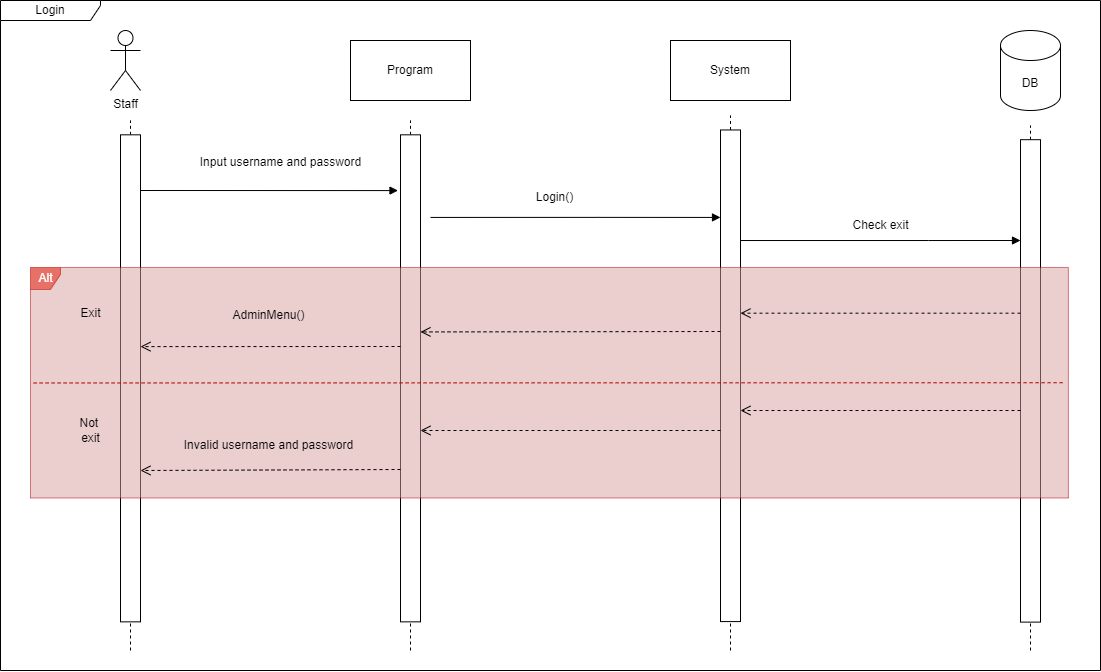

The diagram above was exported from draw.io. Its source (the exported page's mxGraphModel, read from the mxfile embedded in the PNG):
<mxGraphModel dx="1932" dy="704" grid="1" gridSize="10" guides="1" tooltips="1" connect="1" arrows="1" fold="1" page="1" pageScale="1" pageWidth="827" pageHeight="1169" math="0" shadow="0">
  <root>
    <mxCell id="0" />
    <mxCell id="1" parent="0" />
    <mxCell id="ZMHmfOrcMx-SD0DowoT4-61" value="Staff" style="shape=umlActor;verticalLabelPosition=bottom;verticalAlign=top;html=1;outlineConnect=0;" vertex="1" parent="1">
      <mxGeometry y="300" width="30" height="60" as="geometry" />
    </mxCell>
    <mxCell id="ZMHmfOrcMx-SD0DowoT4-62" value="Program" style="rounded=0;whiteSpace=wrap;html=1;" vertex="1" parent="1">
      <mxGeometry x="240" y="310" width="120" height="60" as="geometry" />
    </mxCell>
    <mxCell id="ZMHmfOrcMx-SD0DowoT4-63" value="System" style="rounded=0;whiteSpace=wrap;html=1;" vertex="1" parent="1">
      <mxGeometry x="560" y="310" width="120" height="60" as="geometry" />
    </mxCell>
    <mxCell id="ZMHmfOrcMx-SD0DowoT4-67" value="DB" style="shape=cylinder3;whiteSpace=wrap;html=1;boundedLbl=1;backgroundOutline=1;size=15;" vertex="1" parent="1">
      <mxGeometry x="890" y="300" width="60" height="80" as="geometry" />
    </mxCell>
    <mxCell id="ZMHmfOrcMx-SD0DowoT4-75" value="Login" style="shape=umlFrame;whiteSpace=wrap;html=1;pointerEvents=0;width=100;height=20;" vertex="1" parent="1">
      <mxGeometry x="-110" y="270" width="1100" height="670" as="geometry" />
    </mxCell>
    <mxCell id="ZMHmfOrcMx-SD0DowoT4-78" value="" style="group" vertex="1" connectable="0" parent="1">
      <mxGeometry x="10" y="390" width="20" height="530" as="geometry" />
    </mxCell>
    <mxCell id="ZMHmfOrcMx-SD0DowoT4-69" value="" style="endArrow=none;dashed=1;html=1;rounded=0;" edge="1" parent="ZMHmfOrcMx-SD0DowoT4-78" source="ZMHmfOrcMx-SD0DowoT4-76">
      <mxGeometry width="50" height="50" relative="1" as="geometry">
        <mxPoint x="10" y="530" as="sourcePoint" />
        <mxPoint x="10" as="targetPoint" />
      </mxGeometry>
    </mxCell>
    <mxCell id="ZMHmfOrcMx-SD0DowoT4-77" value="" style="endArrow=none;dashed=1;html=1;rounded=0;" edge="1" parent="ZMHmfOrcMx-SD0DowoT4-78" target="ZMHmfOrcMx-SD0DowoT4-76">
      <mxGeometry width="50" height="50" relative="1" as="geometry">
        <mxPoint x="10" y="530" as="sourcePoint" />
        <mxPoint x="10" as="targetPoint" />
      </mxGeometry>
    </mxCell>
    <mxCell id="ZMHmfOrcMx-SD0DowoT4-76" value="" style="rounded=0;whiteSpace=wrap;html=1;" vertex="1" parent="ZMHmfOrcMx-SD0DowoT4-78">
      <mxGeometry y="14.324324324324325" width="20" height="487.02702702702715" as="geometry" />
    </mxCell>
    <mxCell id="ZMHmfOrcMx-SD0DowoT4-79" value="" style="group" vertex="1" connectable="0" parent="1">
      <mxGeometry x="290" y="390" width="20" height="530" as="geometry" />
    </mxCell>
    <mxCell id="ZMHmfOrcMx-SD0DowoT4-80" value="" style="endArrow=none;dashed=1;html=1;rounded=0;" edge="1" parent="ZMHmfOrcMx-SD0DowoT4-79" source="ZMHmfOrcMx-SD0DowoT4-82">
      <mxGeometry width="50" height="50" relative="1" as="geometry">
        <mxPoint x="10" y="530.0000000000002" as="sourcePoint" />
        <mxPoint x="10" as="targetPoint" />
      </mxGeometry>
    </mxCell>
    <mxCell id="ZMHmfOrcMx-SD0DowoT4-81" value="" style="endArrow=none;dashed=1;html=1;rounded=0;" edge="1" parent="ZMHmfOrcMx-SD0DowoT4-79" target="ZMHmfOrcMx-SD0DowoT4-82">
      <mxGeometry width="50" height="50" relative="1" as="geometry">
        <mxPoint x="10" y="530.0000000000002" as="sourcePoint" />
        <mxPoint x="10" as="targetPoint" />
      </mxGeometry>
    </mxCell>
    <mxCell id="ZMHmfOrcMx-SD0DowoT4-82" value="" style="rounded=0;whiteSpace=wrap;html=1;" vertex="1" parent="ZMHmfOrcMx-SD0DowoT4-79">
      <mxGeometry y="14.324324324324328" width="20" height="487.02702702702726" as="geometry" />
    </mxCell>
    <mxCell id="ZMHmfOrcMx-SD0DowoT4-83" value="" style="group" vertex="1" connectable="0" parent="1">
      <mxGeometry x="610" y="385" width="20" height="535" as="geometry" />
    </mxCell>
    <mxCell id="ZMHmfOrcMx-SD0DowoT4-84" value="" style="endArrow=none;dashed=1;html=1;rounded=0;" edge="1" parent="ZMHmfOrcMx-SD0DowoT4-83" source="ZMHmfOrcMx-SD0DowoT4-86">
      <mxGeometry width="50" height="50" relative="1" as="geometry">
        <mxPoint x="10" y="534.9999999999999" as="sourcePoint" />
        <mxPoint x="10" as="targetPoint" />
      </mxGeometry>
    </mxCell>
    <mxCell id="ZMHmfOrcMx-SD0DowoT4-85" value="" style="endArrow=none;dashed=1;html=1;rounded=0;" edge="1" parent="ZMHmfOrcMx-SD0DowoT4-83" target="ZMHmfOrcMx-SD0DowoT4-86">
      <mxGeometry width="50" height="50" relative="1" as="geometry">
        <mxPoint x="10" y="534.9999999999999" as="sourcePoint" />
        <mxPoint x="10" as="targetPoint" />
      </mxGeometry>
    </mxCell>
    <mxCell id="ZMHmfOrcMx-SD0DowoT4-86" value="" style="rounded=0;whiteSpace=wrap;html=1;" vertex="1" parent="ZMHmfOrcMx-SD0DowoT4-83">
      <mxGeometry y="14.459459459459453" width="20" height="491.62162162162156" as="geometry" />
    </mxCell>
    <mxCell id="ZMHmfOrcMx-SD0DowoT4-112" value="" style="group" vertex="1" connectable="0" parent="1">
      <mxGeometry x="910" y="395" width="20" height="525" as="geometry" />
    </mxCell>
    <mxCell id="ZMHmfOrcMx-SD0DowoT4-113" value="" style="endArrow=none;dashed=1;html=1;rounded=0;" edge="1" parent="ZMHmfOrcMx-SD0DowoT4-112" source="ZMHmfOrcMx-SD0DowoT4-115">
      <mxGeometry width="50" height="50" relative="1" as="geometry">
        <mxPoint x="10" y="525.0000000000001" as="sourcePoint" />
        <mxPoint x="10" as="targetPoint" />
      </mxGeometry>
    </mxCell>
    <mxCell id="ZMHmfOrcMx-SD0DowoT4-114" value="" style="endArrow=none;dashed=1;html=1;rounded=0;" edge="1" parent="ZMHmfOrcMx-SD0DowoT4-112" target="ZMHmfOrcMx-SD0DowoT4-115">
      <mxGeometry width="50" height="50" relative="1" as="geometry">
        <mxPoint x="10" y="525.0000000000001" as="sourcePoint" />
        <mxPoint x="10" as="targetPoint" />
      </mxGeometry>
    </mxCell>
    <mxCell id="ZMHmfOrcMx-SD0DowoT4-115" value="" style="rounded=0;whiteSpace=wrap;html=1;" vertex="1" parent="ZMHmfOrcMx-SD0DowoT4-112">
      <mxGeometry y="14.189189189189193" width="20" height="482.43243243243256" as="geometry" />
    </mxCell>
    <mxCell id="ZMHmfOrcMx-SD0DowoT4-128" value="Alt" style="shape=umlFrame;whiteSpace=wrap;html=1;pointerEvents=0;container=1;width=30;height=22;fillColor=#e51400;fontColor=#ffffff;strokeColor=#B20000;swimlaneFillColor=#d89d9d;opacity=50;" vertex="1" parent="1">
      <mxGeometry x="-80" y="536.97" width="1037.88" height="230.53" as="geometry" />
    </mxCell>
    <mxCell id="ZMHmfOrcMx-SD0DowoT4-90" value="" style="html=1;verticalAlign=bottom;endArrow=open;dashed=1;endSize=8;curved=0;rounded=0;" edge="1" parent="ZMHmfOrcMx-SD0DowoT4-128">
      <mxGeometry relative="1" as="geometry">
        <mxPoint x="709.9996" y="45.7054740149065" as="targetPoint" />
        <mxPoint x="990" y="45.70626061592509" as="sourcePoint" />
      </mxGeometry>
    </mxCell>
    <mxCell id="ZMHmfOrcMx-SD0DowoT4-132" value="" style="html=1;verticalAlign=bottom;endArrow=open;dashed=1;endSize=8;curved=0;rounded=0;" edge="1" parent="ZMHmfOrcMx-SD0DowoT4-128">
      <mxGeometry relative="1" as="geometry">
        <mxPoint x="709.9996" y="143.03584006443717" as="targetPoint" />
        <mxPoint x="990" y="143.02999999999997" as="sourcePoint" />
      </mxGeometry>
    </mxCell>
    <mxCell id="ZMHmfOrcMx-SD0DowoT4-133" value="" style="html=1;verticalAlign=bottom;endArrow=open;dashed=1;endSize=8;curved=0;rounded=0;" edge="1" parent="ZMHmfOrcMx-SD0DowoT4-128">
      <mxGeometry relative="1" as="geometry">
        <mxPoint x="389.9963336" y="64.46477107635496" as="targetPoint" />
        <mxPoint x="690" y="64.02999999999997" as="sourcePoint" />
      </mxGeometry>
    </mxCell>
    <mxCell id="ZMHmfOrcMx-SD0DowoT4-142" value="" style="html=1;verticalAlign=bottom;endArrow=open;dashed=1;endSize=8;curved=0;rounded=0;" edge="1" parent="ZMHmfOrcMx-SD0DowoT4-128">
      <mxGeometry relative="1" as="geometry">
        <mxPoint x="389.998" y="163.02846110802705" as="targetPoint" />
        <mxPoint x="690" y="163.02999999999997" as="sourcePoint" />
      </mxGeometry>
    </mxCell>
    <mxCell id="ZMHmfOrcMx-SD0DowoT4-143" value="" style="html=1;verticalAlign=bottom;endArrow=open;dashed=1;endSize=8;curved=0;rounded=0;" edge="1" parent="ZMHmfOrcMx-SD0DowoT4-128">
      <mxGeometry relative="1" as="geometry">
        <mxPoint x="110.0016" y="79.1425449231785" as="targetPoint" />
        <mxPoint x="370" y="79.02999999999997" as="sourcePoint" />
      </mxGeometry>
    </mxCell>
    <mxCell id="ZMHmfOrcMx-SD0DowoT4-144" value="" style="html=1;verticalAlign=bottom;endArrow=open;dashed=1;endSize=8;curved=0;rounded=0;" edge="1" parent="ZMHmfOrcMx-SD0DowoT4-128">
      <mxGeometry relative="1" as="geometry">
        <mxPoint x="110.0016" y="203.02754101820668" as="targetPoint" />
        <mxPoint x="370" y="202.02999999999997" as="sourcePoint" />
      </mxGeometry>
    </mxCell>
    <mxCell id="ZMHmfOrcMx-SD0DowoT4-146" value="Invalid username and password" style="text;html=1;align=center;verticalAlign=middle;resizable=0;points=[];autosize=1;strokeColor=none;fillColor=none;" vertex="1" parent="ZMHmfOrcMx-SD0DowoT4-128">
      <mxGeometry x="143.4092" y="163.03271445285264" width="190" height="30" as="geometry" />
    </mxCell>
    <mxCell id="ZMHmfOrcMx-SD0DowoT4-145" value="AdminMenu()" style="text;html=1;align=center;verticalAlign=middle;resizable=0;points=[];autosize=1;strokeColor=none;fillColor=none;" vertex="1" parent="ZMHmfOrcMx-SD0DowoT4-128">
      <mxGeometry x="188.40439999999998" y="33.033044602902905" width="100" height="30" as="geometry" />
    </mxCell>
    <mxCell id="ZMHmfOrcMx-SD0DowoT4-131" value="Not&amp;nbsp;&lt;div&gt;exit&lt;/div&gt;" style="text;html=1;align=center;verticalAlign=middle;resizable=0;points=[];autosize=1;strokeColor=none;fillColor=none;" vertex="1" parent="ZMHmfOrcMx-SD0DowoT4-128">
      <mxGeometry x="34.6212" y="143.03269278696632" width="50" height="40" as="geometry" />
    </mxCell>
    <mxCell id="ZMHmfOrcMx-SD0DowoT4-130" value="Exit" style="text;html=1;align=center;verticalAlign=middle;resizable=0;points=[];autosize=1;strokeColor=none;fillColor=none;" vertex="1" parent="ZMHmfOrcMx-SD0DowoT4-128">
      <mxGeometry x="39.6206" y="30.846467608774955" width="40" height="30" as="geometry" />
    </mxCell>
    <mxCell id="ZMHmfOrcMx-SD0DowoT4-129" value="" style="endArrow=none;dashed=1;html=1;rounded=0;exitX=0.003;exitY=0.501;exitDx=0;exitDy=0;exitPerimeter=0;entryX=0.996;entryY=0.5;entryDx=0;entryDy=0;entryPerimeter=0;movable=1;resizable=1;rotatable=1;deletable=1;editable=1;locked=0;connectable=1;fillColor=#e51400;strokeColor=#B20000;" edge="1" parent="1" source="ZMHmfOrcMx-SD0DowoT4-128" target="ZMHmfOrcMx-SD0DowoT4-128">
      <mxGeometry width="50" height="50" relative="1" as="geometry">
        <mxPoint x="158.04487179487182" y="436.95271104807193" as="sourcePoint" />
        <mxPoint x="342.33974358974365" y="359.14186685578426" as="targetPoint" />
        <Array as="points" />
      </mxGeometry>
    </mxCell>
    <mxCell id="ZMHmfOrcMx-SD0DowoT4-116" value="" style="html=1;verticalAlign=bottom;endArrow=block;curved=0;rounded=0;" edge="1" parent="1">
      <mxGeometry relative="1" as="geometry">
        <mxPoint x="630.0034615384616" y="510.019987403814" as="sourcePoint" />
        <mxPoint x="910" y="510" as="targetPoint" />
        <Array as="points">
          <mxPoint x="817.9842307692309" y="510.019987403814" />
        </Array>
      </mxGeometry>
    </mxCell>
    <mxCell id="ZMHmfOrcMx-SD0DowoT4-96" value="" style="html=1;verticalAlign=bottom;endArrow=block;curved=0;rounded=0;entryX=0;entryY=0.114;entryDx=0;entryDy=0;entryPerimeter=0;" edge="1" parent="1">
      <mxGeometry relative="1" as="geometry">
        <mxPoint x="30" y="460" as="sourcePoint" />
        <mxPoint x="287.4992307692311" y="460.0778320410547" as="targetPoint" />
      </mxGeometry>
    </mxCell>
    <mxCell id="ZMHmfOrcMx-SD0DowoT4-110" value="Input username and password" style="text;html=1;align=center;verticalAlign=middle;resizable=0;points=[];autosize=1;strokeColor=none;fillColor=none;" vertex="1" parent="1">
      <mxGeometry x="80.4823076923077" y="417.4999982981807" width="180" height="30" as="geometry" />
    </mxCell>
    <mxCell id="ZMHmfOrcMx-SD0DowoT4-98" value="" style="html=1;verticalAlign=bottom;endArrow=block;curved=0;rounded=0;" edge="1" parent="1">
      <mxGeometry relative="1" as="geometry">
        <mxPoint x="320" y="486.93" as="sourcePoint" />
        <mxPoint x="610" y="486.93" as="targetPoint" />
        <Array as="points">
          <mxPoint x="487.98538461538465" y="486.8799905514991" />
        </Array>
      </mxGeometry>
    </mxCell>
    <mxCell id="ZMHmfOrcMx-SD0DowoT4-111" value="Login()" style="text;html=1;align=center;verticalAlign=middle;resizable=0;points=[];autosize=1;strokeColor=none;fillColor=none;" vertex="1" parent="1">
      <mxGeometry x="414" y="451.88" width="60" height="30" as="geometry" />
    </mxCell>
    <mxCell id="ZMHmfOrcMx-SD0DowoT4-123" value="Check exit" style="text;html=1;align=center;verticalAlign=middle;resizable=0;points=[];autosize=1;strokeColor=none;fillColor=none;" vertex="1" parent="1">
      <mxGeometry x="730" y="480" width="80" height="30" as="geometry" />
    </mxCell>
  </root>
</mxGraphModel>